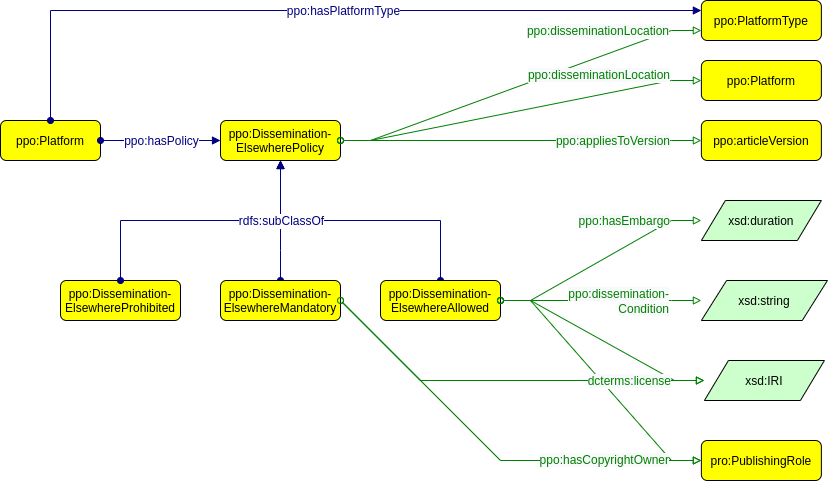

The diagram above was exported from draw.io. Its source (the exported page's mxGraphModel, read from the mxfile embedded in the PNG):
<mxGraphModel dx="2174" dy="898" grid="1" gridSize="10" guides="1" tooltips="1" connect="1" arrows="1" fold="1" page="0" pageScale="1" pageWidth="827" pageHeight="1169" background="none" math="0" shadow="0">
  <root>
    <mxCell id="0" />
    <mxCell id="1" parent="0" />
    <mxCell id="QfEbnn6-PBtI6ywLUsUV-5" value="" style="graphMlID=e2;endArrow=block;strokeColor=#008000;strokeWidth=1.0;startArrow=oval;startFill=0;endFill=0;fontFamily=Helvetica;fontSize=12;rounded=0;elbow=vertical;exitX=1;exitY=0.5;exitDx=0;exitDy=0;" parent="1" source="WmoFHsyIrQBqvttUr2dy-2" target="muYZNUo7JSEwoqfO_GLo-1" edge="1">
      <mxGeometry relative="1" as="geometry">
        <mxPoint x="140" y="480" as="sourcePoint" />
        <mxPoint x="570.8699999999999" y="630" as="targetPoint" />
        <Array as="points">
          <mxPoint x="280" y="540" />
        </Array>
      </mxGeometry>
    </mxCell>
    <mxCell id="KvYc27YWlBC6OUAwLGQH-1" value="" style="graphMlID=e0;rounded=0;endArrow=block;strokeColor=#000080;strokeWidth=1.0;startArrow=oval;startFill=1;endFill=1;fontFamily=Helvetica;elbow=vertical;fontSize=12;edgeStyle=orthogonalEdgeStyle;" parent="1" source="WmoFHsyIrQBqvttUr2dy-2" target="ebRAN-Nkv8c1K5jTPhsZ-1" edge="1">
      <mxGeometry relative="1" as="geometry">
        <mxPoint x="310" y="450" as="sourcePoint" />
        <mxPoint x="230" y="330" as="targetPoint" />
        <Array as="points">
          <mxPoint x="140" y="410" />
          <mxPoint x="140" y="410" />
        </Array>
      </mxGeometry>
    </mxCell>
    <mxCell id="ebRAN-Nkv8c1K5jTPhsZ-1" value="ppo:Dissemination-&#10;ElsewherePolicy" style="graphMlID=n4;shape=rect;rounded=1;arcsize=30;fillColor=#ffff00;strokeColor=#000000;strokeWidth=1.0" parent="1" vertex="1">
      <mxGeometry x="80" y="280" width="120" height="40" as="geometry" />
    </mxCell>
    <mxCell id="ebRAN-Nkv8c1K5jTPhsZ-3" value="" style="graphMlID=e2;rounded=0;endArrow=block;strokeColor=#008000;strokeWidth=1.0;startArrow=oval;startFill=0;endFill=0;fontFamily=Helvetica;fontSize=12;edgeStyle=entityRelationEdgeStyle;entryX=0;entryY=0.75;entryDx=0;entryDy=0;" parent="1" source="ebRAN-Nkv8c1K5jTPhsZ-1" target="wVBGaUrFhP6ZDXMuqsVx-1" edge="1">
      <mxGeometry relative="1" as="geometry">
        <mxPoint x="294" y="240" as="sourcePoint" />
        <mxPoint x="520" y="300" as="targetPoint" />
      </mxGeometry>
    </mxCell>
    <mxCell id="ebRAN-Nkv8c1K5jTPhsZ-4" value="&lt;font color=&quot;#008000&quot;&gt;&lt;span style=&quot;background-color: rgb(248, 249, 250);&quot;&gt;ppo:disseminationLocation&lt;br&gt;&lt;/span&gt;&lt;/font&gt;" style="text;html=1;align=right;verticalAlign=middle;resizable=0;points=[];labelBackgroundColor=#ffffff;fontFamily=Helvetica;fontSize=12;" parent="ebRAN-Nkv8c1K5jTPhsZ-3" vertex="1" connectable="0">
      <mxGeometry x="-0.0896" y="3" relative="1" as="geometry">
        <mxPoint x="166" y="-58" as="offset" />
      </mxGeometry>
    </mxCell>
    <mxCell id="mtTmh7vM2n6kcWROznvo-1" value="" style="graphMlID=e2;rounded=0;endArrow=block;strokeColor=#008000;strokeWidth=1.0;startArrow=oval;startFill=0;endFill=0;fontFamily=Helvetica;fontSize=12;edgeStyle=entityRelationEdgeStyle;" parent="1" source="ebRAN-Nkv8c1K5jTPhsZ-1" target="mtTmh7vM2n6kcWROznvo-3" edge="1">
      <mxGeometry relative="1" as="geometry">
        <mxPoint x="280" y="382" as="sourcePoint" />
        <mxPoint x="520" y="222" as="targetPoint" />
      </mxGeometry>
    </mxCell>
    <mxCell id="mtTmh7vM2n6kcWROznvo-2" value="&lt;font color=&quot;#008000&quot;&gt;&lt;span style=&quot;background-color: rgb(248, 249, 250);&quot;&gt;ppo:appliesToVersion&lt;/span&gt;&lt;/font&gt;" style="text;html=1;align=right;verticalAlign=middle;resizable=0;points=[];labelBackgroundColor=#ffffff;fontFamily=Helvetica;fontSize=12;" parent="mtTmh7vM2n6kcWROznvo-1" vertex="1" connectable="0">
      <mxGeometry x="-0.0896" y="3" relative="1" as="geometry">
        <mxPoint x="166" y="3" as="offset" />
      </mxGeometry>
    </mxCell>
    <mxCell id="mtTmh7vM2n6kcWROznvo-3" value="ppo:articleVersion" style="graphMlID=n4;shape=rect;rounded=1;arcsize=30;fillColor=#ffff00;strokeColor=#000000;strokeWidth=1.0" parent="1" vertex="1">
      <mxGeometry x="560.87" y="280" width="120" height="40" as="geometry" />
    </mxCell>
    <mxCell id="VNFb0GRt740h9SfV-C6V-1" value="xsd:string" style="graphMlID=n6;shape=parallelogram;fillColor=#ccffcc;strokeColor=#000000;strokeWidth=1.0" parent="1" vertex="1">
      <mxGeometry x="560.87" y="440" width="126.09" height="40" as="geometry" />
    </mxCell>
    <mxCell id="wVBGaUrFhP6ZDXMuqsVx-1" value="ppo:PlatformType" style="graphMlID=n4;shape=rect;rounded=1;arcsize=30;fillColor=#ffff00;strokeColor=#000000;strokeWidth=1.0" parent="1" vertex="1">
      <mxGeometry x="560.87" y="160" width="120" height="40" as="geometry" />
    </mxCell>
    <mxCell id="GdkFEA83fZ7BlPsANYyL-1" value="ppo:Platform" style="graphMlID=n4;shape=rect;rounded=1;arcsize=30;fillColor=#ffff00;strokeColor=#000000;strokeWidth=1.0;fontFamily=Helvetica;fontSize=12;" parent="1" vertex="1">
      <mxGeometry x="-140" y="280" width="100" height="40" as="geometry" />
    </mxCell>
    <mxCell id="1QKmCDLcaGl9O1gApkgr-1" value="" style="graphMlID=e0;rounded=0;endArrow=block;strokeColor=#000080;strokeWidth=1.0;startArrow=oval;startFill=1;endFill=1;fontFamily=Helvetica;elbow=vertical;fontSize=12;" parent="1" source="GdkFEA83fZ7BlPsANYyL-1" target="ebRAN-Nkv8c1K5jTPhsZ-1" edge="1">
      <mxGeometry relative="1" as="geometry">
        <mxPoint x="-70" y="310" as="sourcePoint" />
        <mxPoint x="80" y="300" as="targetPoint" />
      </mxGeometry>
    </mxCell>
    <mxCell id="1QKmCDLcaGl9O1gApkgr-2" value="ppo:hasPolicy" style="edgeLabel;html=1;align=center;verticalAlign=middle;resizable=0;points=[];fontSize=12;fontFamily=Helvetica;fontColor=#000080;" parent="1QKmCDLcaGl9O1gApkgr-1" vertex="1" connectable="0">
      <mxGeometry x="-0.1053" y="1" relative="1" as="geometry">
        <mxPoint x="6" y="1" as="offset" />
      </mxGeometry>
    </mxCell>
    <mxCell id="GdkFEA83fZ7BlPsANYyL-7" value="" style="graphMlID=e0;rounded=0;endArrow=block;strokeColor=#000080;strokeWidth=1.0;startArrow=oval;startFill=1;endFill=1;fontFamily=Helvetica;fontSize=12;edgeStyle=orthogonalEdgeStyle;" parent="1" source="GdkFEA83fZ7BlPsANYyL-1" target="wVBGaUrFhP6ZDXMuqsVx-1" edge="1">
      <mxGeometry relative="1" as="geometry">
        <mxPoint x="40" y="110" as="sourcePoint" />
        <mxPoint x="520" y="110" as="targetPoint" />
        <Array as="points">
          <mxPoint x="-90" y="170" />
        </Array>
      </mxGeometry>
    </mxCell>
    <mxCell id="GdkFEA83fZ7BlPsANYyL-8" value="ppo:hasPlatformType" style="edgeLabel;html=1;align=center;verticalAlign=middle;resizable=0;points=[];fontSize=12;fontFamily=Helvetica;fontColor=#000080;" parent="GdkFEA83fZ7BlPsANYyL-7" vertex="1" connectable="0">
      <mxGeometry x="-0.1053" y="1" relative="1" as="geometry">
        <mxPoint x="62" y="1" as="offset" />
      </mxGeometry>
    </mxCell>
    <mxCell id="muYZNUo7JSEwoqfO_GLo-1" value="xsd:IRI" style="graphMlID=n6;shape=parallelogram;fillColor=#ccffcc;strokeColor=#000000;strokeWidth=1.0;fontSize=12;fontFamily=Helvetica;horizontal=1;verticalAlign=middle;" parent="1" vertex="1">
      <mxGeometry x="563.92" y="520" width="120" height="40" as="geometry" />
    </mxCell>
    <mxCell id="muYZNUo7JSEwoqfO_GLo-6" value="xsd:duration" style="graphMlID=n6;shape=parallelogram;fillColor=#ccffcc;strokeColor=#000000;strokeWidth=1.0;fontFamily=Helvetica;fontSize=12;perimeterSpacing=0;" parent="1" vertex="1">
      <mxGeometry x="560.87" y="360" width="120" height="40" as="geometry" />
    </mxCell>
    <mxCell id="muYZNUo7JSEwoqfO_GLo-7" value="" style="graphMlID=e2;endArrow=block;strokeColor=#008000;strokeWidth=1.0;startArrow=oval;startFill=0;endFill=0;fontFamily=Helvetica;fontSize=12;rounded=0;elbow=vertical;edgeStyle=entityRelationEdgeStyle;" parent="1" source="WmoFHsyIrQBqvttUr2dy-1" target="muYZNUo7JSEwoqfO_GLo-6" edge="1">
      <mxGeometry relative="1" as="geometry">
        <mxPoint x="286.09" y="540" as="sourcePoint" />
        <mxPoint x="956.0899999999998" y="540" as="targetPoint" />
      </mxGeometry>
    </mxCell>
    <mxCell id="muYZNUo7JSEwoqfO_GLo-8" value="&lt;font color=&quot;#008000&quot; style=&quot;font-size: 12px;&quot;&gt;&lt;span style=&quot;background-color: rgb(248, 249, 250); font-size: 12px;&quot;&gt;ppo:hasEmbargo&lt;br&gt;&lt;/span&gt;&lt;/font&gt;" style="text;html=1;align=right;verticalAlign=middle;resizable=0;points=[];labelBackgroundColor=#ffffff;fontFamily=Helvetica;fontSize=12;" parent="muYZNUo7JSEwoqfO_GLo-7" vertex="1" connectable="0">
      <mxGeometry x="-0.0896" y="3" relative="1" as="geometry">
        <mxPoint x="80" y="-42" as="offset" />
      </mxGeometry>
    </mxCell>
    <mxCell id="muYZNUo7JSEwoqfO_GLo-9" value="pro:PublishingRole" style="graphMlID=n4;shape=rect;rounded=1;arcsize=30;fillColor=#ffff00;strokeColor=#000000;strokeWidth=1.0" parent="1" vertex="1">
      <mxGeometry x="560.87" y="600" width="120" height="40" as="geometry" />
    </mxCell>
    <mxCell id="WmoFHsyIrQBqvttUr2dy-2" value="ppo:Dissemination-&#10;ElsewhereMandatory" style="graphMlID=n4;shape=rect;rounded=1;arcsize=30;fillColor=#ffff00;strokeColor=#000000;strokeWidth=1.0" parent="1" vertex="1">
      <mxGeometry x="80" y="440" width="120" height="40" as="geometry" />
    </mxCell>
    <mxCell id="QfEbnn6-PBtI6ywLUsUV-1" value="ppo:Dissemination-&#10;ElsewhereProhibited" style="graphMlID=n4;shape=rect;rounded=1;arcsize=30;fillColor=#ffff00;strokeColor=#000000;strokeWidth=1.0" parent="1" vertex="1">
      <mxGeometry x="-80" y="440" width="120" height="40" as="geometry" />
    </mxCell>
    <mxCell id="QfEbnn6-PBtI6ywLUsUV-2" value="" style="graphMlID=e0;rounded=0;endArrow=block;strokeColor=#000080;strokeWidth=1.0;startArrow=oval;startFill=1;endFill=1;fontFamily=Helvetica;elbow=vertical;fontSize=12;edgeStyle=orthogonalEdgeStyle;" parent="1" source="QfEbnn6-PBtI6ywLUsUV-1" target="ebRAN-Nkv8c1K5jTPhsZ-1" edge="1">
      <mxGeometry relative="1" as="geometry">
        <mxPoint x="150" y="450" as="sourcePoint" />
        <mxPoint x="230" y="330" as="targetPoint" />
        <Array as="points">
          <mxPoint x="-20" y="380" />
          <mxPoint x="140" y="380" />
        </Array>
      </mxGeometry>
    </mxCell>
    <mxCell id="WmoFHsyIrQBqvttUr2dy-3" value="" style="graphMlID=e0;rounded=0;endArrow=block;strokeColor=#000080;strokeWidth=1.0;startArrow=oval;startFill=1;endFill=1;fontFamily=Helvetica;elbow=vertical;fontSize=12;edgeStyle=orthogonalEdgeStyle;" parent="1" source="WmoFHsyIrQBqvttUr2dy-1" target="ebRAN-Nkv8c1K5jTPhsZ-1" edge="1">
      <mxGeometry relative="1" as="geometry">
        <mxPoint x="50" y="310" as="sourcePoint" />
        <mxPoint x="170" y="310" as="targetPoint" />
        <Array as="points">
          <mxPoint x="300" y="380" />
          <mxPoint x="140" y="380" />
        </Array>
      </mxGeometry>
    </mxCell>
    <mxCell id="WmoFHsyIrQBqvttUr2dy-4" value="rdfs:subClassOf" style="edgeLabel;html=1;align=center;verticalAlign=middle;resizable=0;points=[];fontSize=12;fontFamily=Helvetica;fontColor=#000080;" parent="WmoFHsyIrQBqvttUr2dy-3" vertex="1" connectable="0">
      <mxGeometry x="-0.1053" y="1" relative="1" as="geometry">
        <mxPoint x="-95" y="-1" as="offset" />
      </mxGeometry>
    </mxCell>
    <mxCell id="QfEbnn6-PBtI6ywLUsUV-3" value="" style="graphMlID=e2;endArrow=block;strokeColor=#008000;strokeWidth=1.0;startArrow=oval;startFill=0;endFill=0;fontFamily=Helvetica;fontSize=12;rounded=0;elbow=vertical;exitX=1;exitY=0.5;exitDx=0;exitDy=0;" parent="1" source="WmoFHsyIrQBqvttUr2dy-2" target="muYZNUo7JSEwoqfO_GLo-9" edge="1">
      <mxGeometry relative="1" as="geometry">
        <mxPoint x="370" y="470" as="sourcePoint" />
        <mxPoint x="570.8699999999999" y="710" as="targetPoint" />
        <Array as="points">
          <mxPoint x="360" y="620" />
        </Array>
      </mxGeometry>
    </mxCell>
    <mxCell id="WmoFHsyIrQBqvttUr2dy-1" value="ppo:Dissemination-&#10;ElsewhereAllowed" style="graphMlID=n4;shape=rect;rounded=1;arcsize=30;fillColor=#ffff00;strokeColor=#000000;strokeWidth=1.0" parent="1" vertex="1">
      <mxGeometry x="240" y="440" width="120" height="40" as="geometry" />
    </mxCell>
    <mxCell id="muYZNUo7JSEwoqfO_GLo-4" value="" style="graphMlID=e2;endArrow=block;strokeColor=#008000;strokeWidth=1.0;startArrow=oval;startFill=0;endFill=0;fontFamily=Helvetica;fontSize=12;rounded=0;elbow=vertical;edgeStyle=entityRelationEdgeStyle;" parent="1" source="WmoFHsyIrQBqvttUr2dy-1" target="muYZNUo7JSEwoqfO_GLo-9" edge="1">
      <mxGeometry relative="1" as="geometry">
        <mxPoint x="286.09" y="540" as="sourcePoint" />
        <mxPoint x="526.09" y="700" as="targetPoint" />
      </mxGeometry>
    </mxCell>
    <mxCell id="muYZNUo7JSEwoqfO_GLo-5" value="&lt;font color=&quot;#008000&quot; style=&quot;font-size: 12px;&quot;&gt;&lt;span style=&quot;background-color: rgb(248, 249, 250); font-size: 12px;&quot;&gt;ppo:hasCopyrightOwner&lt;/span&gt;&lt;/font&gt;" style="text;html=1;align=right;verticalAlign=middle;resizable=0;points=[];labelBackgroundColor=#ffffff;fontFamily=Helvetica;fontSize=12;" parent="muYZNUo7JSEwoqfO_GLo-4" vertex="1" connectable="0">
      <mxGeometry x="-0.0896" y="3" relative="1" as="geometry">
        <mxPoint x="75" y="91" as="offset" />
      </mxGeometry>
    </mxCell>
    <mxCell id="muYZNUo7JSEwoqfO_GLo-2" value="" style="graphMlID=e2;rounded=0;endArrow=block;strokeColor=#008000;strokeWidth=1.0;startArrow=oval;startFill=0;endFill=0;fontFamily=Helvetica;fontSize=12;edgeStyle=entityRelationEdgeStyle;" parent="1" source="WmoFHsyIrQBqvttUr2dy-1" target="muYZNUo7JSEwoqfO_GLo-1" edge="1">
      <mxGeometry relative="1" as="geometry">
        <mxPoint x="286.09" y="540" as="sourcePoint" />
        <mxPoint x="914.9007910156248" y="630.1803426299535" as="targetPoint" />
      </mxGeometry>
    </mxCell>
    <mxCell id="muYZNUo7JSEwoqfO_GLo-3" value="&lt;font color=&quot;#008000&quot; style=&quot;font-size: 12px;&quot;&gt;&lt;span style=&quot;font-size: 12px; background-color: rgb(248, 249, 250);&quot;&gt;dcterms:license&lt;/span&gt;&lt;/font&gt;" style="text;html=1;align=right;verticalAlign=middle;resizable=0;points=[];labelBackgroundColor=#ffffff;fontFamily=Helvetica;fontSize=12;" parent="muYZNUo7JSEwoqfO_GLo-2" vertex="1" connectable="0">
      <mxGeometry x="-0.0896" y="3" relative="1" as="geometry">
        <mxPoint x="77" y="48" as="offset" />
      </mxGeometry>
    </mxCell>
    <mxCell id="VNFb0GRt740h9SfV-C6V-2" value="" style="graphMlID=e2;rounded=0;endArrow=block;strokeColor=#008000;strokeWidth=1.0;startArrow=oval;startFill=0;endFill=0;fontFamily=Helvetica;fontSize=12;edgeStyle=entityRelationEdgeStyle;" parent="1" source="WmoFHsyIrQBqvttUr2dy-1" target="VNFb0GRt740h9SfV-C6V-1" edge="1">
      <mxGeometry relative="1" as="geometry">
        <mxPoint x="280" y="380" as="sourcePoint" />
        <mxPoint x="534" y="400" as="targetPoint" />
      </mxGeometry>
    </mxCell>
    <mxCell id="VNFb0GRt740h9SfV-C6V-3" value="&lt;div style=&quot;&quot;&gt;&lt;span style=&quot;background-color: rgb(248, 249, 250); color: rgb(0, 128, 0);&quot;&gt;ppo:dissemination-&lt;/span&gt;&lt;/div&gt;&lt;font color=&quot;#008000&quot;&gt;&lt;span style=&quot;background-color: rgb(248, 249, 250);&quot;&gt;Condition&lt;br&gt;&lt;/span&gt;&lt;/font&gt;" style="text;html=1;align=right;verticalAlign=middle;resizable=0;points=[];labelBackgroundColor=#ffffff;fontFamily=Helvetica;fontSize=12;" parent="VNFb0GRt740h9SfV-C6V-2" vertex="1" connectable="0">
      <mxGeometry x="-0.0896" y="3" relative="1" as="geometry">
        <mxPoint x="78" y="3" as="offset" />
      </mxGeometry>
    </mxCell>
    <mxCell id="EAhhs0VnYjvV4qeWda9R-1" value="ppo:Platform" style="graphMlID=n4;shape=rect;rounded=1;arcsize=30;fillColor=#ffff00;strokeColor=#000000;strokeWidth=1.0" parent="1" vertex="1">
      <mxGeometry x="560.87" y="220" width="120" height="40" as="geometry" />
    </mxCell>
    <mxCell id="EAhhs0VnYjvV4qeWda9R-2" value="" style="graphMlID=e2;rounded=0;endArrow=block;strokeColor=#008000;strokeWidth=1.0;startArrow=oval;startFill=0;endFill=0;fontFamily=Helvetica;fontSize=12;edgeStyle=entityRelationEdgeStyle;" parent="1" source="ebRAN-Nkv8c1K5jTPhsZ-1" target="EAhhs0VnYjvV4qeWda9R-1" edge="1">
      <mxGeometry relative="1" as="geometry">
        <mxPoint x="210" y="310" as="sourcePoint" />
        <mxPoint x="570.8699999999999" y="200" as="targetPoint" />
      </mxGeometry>
    </mxCell>
    <mxCell id="EAhhs0VnYjvV4qeWda9R-3" value="&lt;font color=&quot;#008000&quot;&gt;&lt;span style=&quot;background-color: rgb(248, 249, 250);&quot;&gt;ppo:disseminationLocation&lt;br&gt;&lt;/span&gt;&lt;/font&gt;" style="text;html=1;align=right;verticalAlign=middle;resizable=0;points=[];labelBackgroundColor=#ffffff;fontFamily=Helvetica;fontSize=12;" parent="EAhhs0VnYjvV4qeWda9R-2" vertex="1" connectable="0">
      <mxGeometry x="-0.0896" y="3" relative="1" as="geometry">
        <mxPoint x="166" y="-36" as="offset" />
      </mxGeometry>
    </mxCell>
  </root>
</mxGraphModel>